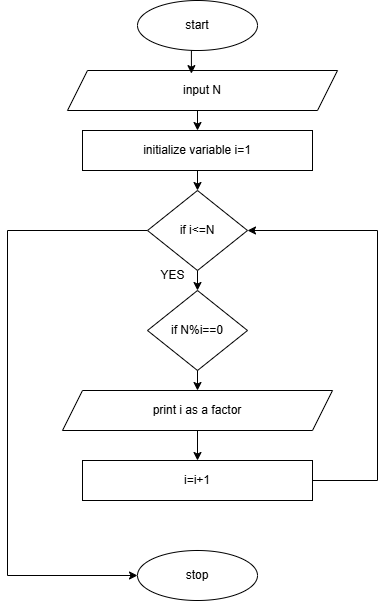

The diagram above was exported from draw.io. Its source (the exported page's mxGraphModel, read from the mxfile embedded in the PNG):
<mxGraphModel dx="954" dy="652" grid="1" gridSize="10" guides="1" tooltips="1" connect="1" arrows="1" fold="1" page="1" pageScale="1" pageWidth="827" pageHeight="1169" math="0" shadow="0">
  <root>
    <mxCell id="WIyWlLk6GJQsqaUBKTNV-0" />
    <mxCell id="WIyWlLk6GJQsqaUBKTNV-1" parent="WIyWlLk6GJQsqaUBKTNV-0" />
    <mxCell id="93e30Dmx0CPY3hOvp-MW-0" value="start" style="ellipse;whiteSpace=wrap;html=1;" parent="WIyWlLk6GJQsqaUBKTNV-1" vertex="1">
      <mxGeometry x="300" y="50" width="120" height="50" as="geometry" />
    </mxCell>
    <mxCell id="93e30Dmx0CPY3hOvp-MW-23" style="edgeStyle=orthogonalEdgeStyle;rounded=0;orthogonalLoop=1;jettySize=auto;html=1;exitX=0.5;exitY=1;exitDx=0;exitDy=0;entryX=0.5;entryY=0;entryDx=0;entryDy=0;" parent="WIyWlLk6GJQsqaUBKTNV-1" source="93e30Dmx0CPY3hOvp-MW-1" target="93e30Dmx0CPY3hOvp-MW-2" edge="1">
      <mxGeometry relative="1" as="geometry" />
    </mxCell>
    <mxCell id="93e30Dmx0CPY3hOvp-MW-1" value="input N" style="shape=parallelogram;perimeter=parallelogramPerimeter;whiteSpace=wrap;html=1;fixedSize=1;" parent="WIyWlLk6GJQsqaUBKTNV-1" vertex="1">
      <mxGeometry x="230" y="120" width="270" height="40" as="geometry" />
    </mxCell>
    <mxCell id="93e30Dmx0CPY3hOvp-MW-24" style="edgeStyle=orthogonalEdgeStyle;rounded=0;orthogonalLoop=1;jettySize=auto;html=1;exitX=0.5;exitY=1;exitDx=0;exitDy=0;entryX=0.5;entryY=0;entryDx=0;entryDy=0;" parent="WIyWlLk6GJQsqaUBKTNV-1" source="93e30Dmx0CPY3hOvp-MW-2" target="93e30Dmx0CPY3hOvp-MW-3" edge="1">
      <mxGeometry relative="1" as="geometry" />
    </mxCell>
    <mxCell id="93e30Dmx0CPY3hOvp-MW-2" value="initialize variable i=1" style="rounded=0;whiteSpace=wrap;html=1;" parent="WIyWlLk6GJQsqaUBKTNV-1" vertex="1">
      <mxGeometry x="245" y="180" width="230" height="40" as="geometry" />
    </mxCell>
    <mxCell id="93e30Dmx0CPY3hOvp-MW-25" style="edgeStyle=orthogonalEdgeStyle;rounded=0;orthogonalLoop=1;jettySize=auto;html=1;exitX=0.5;exitY=1;exitDx=0;exitDy=0;entryX=0.5;entryY=0;entryDx=0;entryDy=0;" parent="WIyWlLk6GJQsqaUBKTNV-1" source="93e30Dmx0CPY3hOvp-MW-3" edge="1">
      <mxGeometry relative="1" as="geometry">
        <mxPoint x="360" y="340" as="targetPoint" />
      </mxGeometry>
    </mxCell>
    <mxCell id="UunRMe-4iDBcDLuYdvLj-1" style="edgeStyle=orthogonalEdgeStyle;rounded=0;orthogonalLoop=1;jettySize=auto;html=1;exitX=0;exitY=0.5;exitDx=0;exitDy=0;entryX=0;entryY=0.5;entryDx=0;entryDy=0;" edge="1" parent="WIyWlLk6GJQsqaUBKTNV-1" source="93e30Dmx0CPY3hOvp-MW-3" target="93e30Dmx0CPY3hOvp-MW-12">
      <mxGeometry relative="1" as="geometry">
        <Array as="points">
          <mxPoint x="170" y="280" />
          <mxPoint x="170" y="625" />
        </Array>
      </mxGeometry>
    </mxCell>
    <mxCell id="93e30Dmx0CPY3hOvp-MW-3" value="if i&amp;lt;=N" style="rhombus;whiteSpace=wrap;html=1;" parent="WIyWlLk6GJQsqaUBKTNV-1" vertex="1">
      <mxGeometry x="310" y="240" width="100" height="80" as="geometry" />
    </mxCell>
    <mxCell id="93e30Dmx0CPY3hOvp-MW-27" style="edgeStyle=orthogonalEdgeStyle;rounded=0;orthogonalLoop=1;jettySize=auto;html=1;exitX=0.5;exitY=1;exitDx=0;exitDy=0;entryX=0.5;entryY=0;entryDx=0;entryDy=0;" parent="WIyWlLk6GJQsqaUBKTNV-1" source="93e30Dmx0CPY3hOvp-MW-6" target="93e30Dmx0CPY3hOvp-MW-8" edge="1">
      <mxGeometry relative="1" as="geometry" />
    </mxCell>
    <mxCell id="93e30Dmx0CPY3hOvp-MW-6" value="if N%i==0" style="rhombus;whiteSpace=wrap;html=1;" parent="WIyWlLk6GJQsqaUBKTNV-1" vertex="1">
      <mxGeometry x="310" y="340" width="100" height="80" as="geometry" />
    </mxCell>
    <mxCell id="93e30Dmx0CPY3hOvp-MW-28" style="edgeStyle=orthogonalEdgeStyle;rounded=0;orthogonalLoop=1;jettySize=auto;html=1;exitX=0.5;exitY=1;exitDx=0;exitDy=0;entryX=0.5;entryY=0;entryDx=0;entryDy=0;" parent="WIyWlLk6GJQsqaUBKTNV-1" source="93e30Dmx0CPY3hOvp-MW-8" target="93e30Dmx0CPY3hOvp-MW-10" edge="1">
      <mxGeometry relative="1" as="geometry" />
    </mxCell>
    <mxCell id="93e30Dmx0CPY3hOvp-MW-8" value="print i as a factor" style="shape=parallelogram;perimeter=parallelogramPerimeter;whiteSpace=wrap;html=1;fixedSize=1;" parent="WIyWlLk6GJQsqaUBKTNV-1" vertex="1">
      <mxGeometry x="225" y="440" width="270" height="40" as="geometry" />
    </mxCell>
    <mxCell id="UunRMe-4iDBcDLuYdvLj-0" style="edgeStyle=orthogonalEdgeStyle;rounded=0;orthogonalLoop=1;jettySize=auto;html=1;exitX=1;exitY=0.5;exitDx=0;exitDy=0;entryX=1;entryY=0.5;entryDx=0;entryDy=0;" edge="1" parent="WIyWlLk6GJQsqaUBKTNV-1" source="93e30Dmx0CPY3hOvp-MW-10" target="93e30Dmx0CPY3hOvp-MW-3">
      <mxGeometry relative="1" as="geometry">
        <Array as="points">
          <mxPoint x="540" y="530" />
          <mxPoint x="540" y="280" />
        </Array>
      </mxGeometry>
    </mxCell>
    <mxCell id="93e30Dmx0CPY3hOvp-MW-10" value="i=i+1" style="rounded=0;whiteSpace=wrap;html=1;" parent="WIyWlLk6GJQsqaUBKTNV-1" vertex="1">
      <mxGeometry x="245" y="510" width="230" height="40" as="geometry" />
    </mxCell>
    <mxCell id="93e30Dmx0CPY3hOvp-MW-12" value="stop" style="ellipse;whiteSpace=wrap;html=1;" parent="WIyWlLk6GJQsqaUBKTNV-1" vertex="1">
      <mxGeometry x="300" y="600" width="120" height="50" as="geometry" />
    </mxCell>
    <mxCell id="93e30Dmx0CPY3hOvp-MW-22" style="edgeStyle=orthogonalEdgeStyle;rounded=0;orthogonalLoop=1;jettySize=auto;html=1;exitX=0.5;exitY=1;exitDx=0;exitDy=0;entryX=0.459;entryY=0.078;entryDx=0;entryDy=0;entryPerimeter=0;" parent="WIyWlLk6GJQsqaUBKTNV-1" source="93e30Dmx0CPY3hOvp-MW-0" target="93e30Dmx0CPY3hOvp-MW-1" edge="1">
      <mxGeometry relative="1" as="geometry" />
    </mxCell>
    <mxCell id="93e30Dmx0CPY3hOvp-MW-34" value="YES" style="text;html=1;align=center;verticalAlign=middle;resizable=0;points=[];autosize=1;strokeColor=none;fillColor=none;" parent="WIyWlLk6GJQsqaUBKTNV-1" vertex="1">
      <mxGeometry x="310" y="310" width="50" height="30" as="geometry" />
    </mxCell>
  </root>
</mxGraphModel>